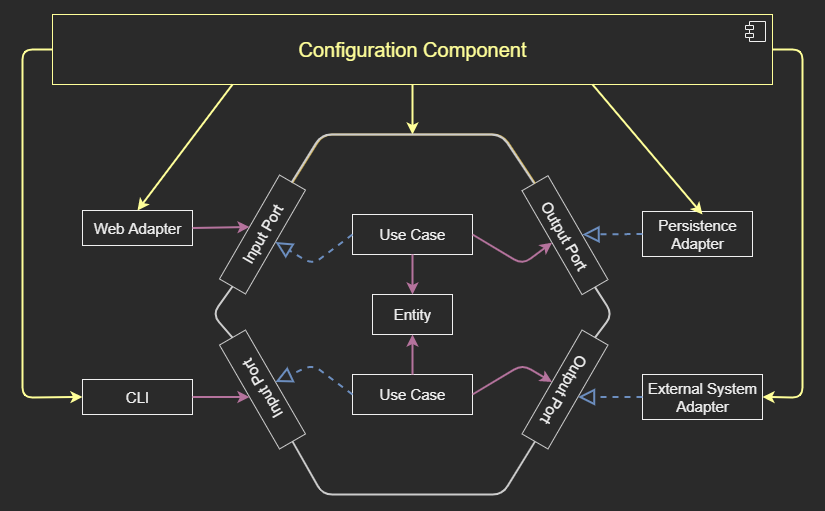

The diagram above was exported from draw.io. Its source (the exported page's mxGraphModel, read from the mxfile embedded in the PNG):
<mxGraphModel dx="1342" dy="823" grid="1" gridSize="10" guides="1" tooltips="1" connect="1" arrows="1" fold="1" page="1" pageScale="1" pageWidth="1100" pageHeight="850" math="0" shadow="0">
  <root>
    <mxCell id="0" />
    <mxCell id="1" parent="0" />
    <mxCell id="X7M7NVKLnOqEHzijPsJR-1" value="Entity" style="html=1;fillColor=none;fontSize=15;" parent="1" vertex="1">
      <mxGeometry x="510" y="400" width="80" height="40" as="geometry" />
    </mxCell>
    <mxCell id="X7M7NVKLnOqEHzijPsJR-3" value="Use Case" style="html=1;fillColor=none;fontSize=15;" parent="1" vertex="1">
      <mxGeometry x="490" y="320" width="120" height="40" as="geometry" />
    </mxCell>
    <mxCell id="X7M7NVKLnOqEHzijPsJR-4" value="Use Case" style="html=1;fillColor=none;fontSize=15;" parent="1" vertex="1">
      <mxGeometry x="490" y="480" width="120" height="40" as="geometry" />
    </mxCell>
    <mxCell id="X7M7NVKLnOqEHzijPsJR-5" value="" style="endArrow=classic;html=1;strokeWidth=2;fillColor=#e51400;exitX=0.5;exitY=1;exitDx=0;exitDy=0;entryX=0.5;entryY=0;entryDx=0;entryDy=0;strokeColor=#B5739D;" parent="1" source="X7M7NVKLnOqEHzijPsJR-3" target="X7M7NVKLnOqEHzijPsJR-1" edge="1">
      <mxGeometry width="50" height="50" relative="1" as="geometry">
        <mxPoint x="520" y="450" as="sourcePoint" />
        <mxPoint x="570" y="400" as="targetPoint" />
      </mxGeometry>
    </mxCell>
    <mxCell id="X7M7NVKLnOqEHzijPsJR-6" value="" style="endArrow=classic;html=1;strokeWidth=2;fillColor=#e51400;exitX=0.5;exitY=0;exitDx=0;exitDy=0;entryX=0.5;entryY=1;entryDx=0;entryDy=0;strokeColor=#B5739D;" parent="1" source="X7M7NVKLnOqEHzijPsJR-4" target="X7M7NVKLnOqEHzijPsJR-1" edge="1">
      <mxGeometry width="50" height="50" relative="1" as="geometry">
        <mxPoint x="583" y="370" as="sourcePoint" />
        <mxPoint x="583" y="410" as="targetPoint" />
      </mxGeometry>
    </mxCell>
    <mxCell id="X7M7NVKLnOqEHzijPsJR-7" value="Input Port" style="html=1;rotation=-60;fillColor=none;fontSize=15;strokeColor=#CCCCCC;" parent="1" vertex="1">
      <mxGeometry x="340" y="325" width="120" height="30" as="geometry" />
    </mxCell>
    <mxCell id="X7M7NVKLnOqEHzijPsJR-8" value="Input Port" style="html=1;rotation=-120;fillColor=none;fontSize=15;strokeColor=#CCCCCC;" parent="1" vertex="1">
      <mxGeometry x="340" y="480" width="120" height="30" as="geometry" />
    </mxCell>
    <mxCell id="X7M7NVKLnOqEHzijPsJR-9" value="Output Port" style="html=1;rotation=60;fillColor=none;fontSize=15;strokeColor=#CCCCCC;" parent="1" vertex="1">
      <mxGeometry x="642.5" y="325.67" width="120" height="30" as="geometry" />
    </mxCell>
    <mxCell id="X7M7NVKLnOqEHzijPsJR-11" value="Output Port" style="html=1;rotation=-240;fillColor=none;fontSize=15;strokeColor=#CCCCCC;" parent="1" vertex="1">
      <mxGeometry x="642.5" y="480" width="120" height="30" as="geometry" />
    </mxCell>
    <mxCell id="X7M7NVKLnOqEHzijPsJR-13" value="" style="endArrow=none;html=1;strokeWidth=2;exitX=1;exitY=0.5;exitDx=0;exitDy=0;entryX=0;entryY=0.5;entryDx=0;entryDy=0;fillColor=#fff2cc;strokeColor=#d6b656;" parent="1" source="X7M7NVKLnOqEHzijPsJR-7" target="X7M7NVKLnOqEHzijPsJR-9" edge="1">
      <mxGeometry width="50" height="50" relative="1" as="geometry">
        <mxPoint x="500" y="220" as="sourcePoint" />
        <mxPoint x="550" y="170" as="targetPoint" />
        <Array as="points">
          <mxPoint x="460" y="240" />
          <mxPoint x="640" y="240" />
        </Array>
      </mxGeometry>
    </mxCell>
    <mxCell id="X7M7NVKLnOqEHzijPsJR-14" value="" style="endArrow=none;html=1;strokeWidth=2;exitX=0;exitY=0.5;exitDx=0;exitDy=0;entryX=1;entryY=0.5;entryDx=0;entryDy=0;fillColor=#fff2cc;strokeColor=#CCCCCC;" parent="1" source="X7M7NVKLnOqEHzijPsJR-8" target="X7M7NVKLnOqEHzijPsJR-11" edge="1">
      <mxGeometry width="50" height="50" relative="1" as="geometry">
        <mxPoint x="450" y="600" as="sourcePoint" />
        <mxPoint x="666" y="620" as="targetPoint" />
        <Array as="points">
          <mxPoint x="460" y="600" />
          <mxPoint x="640" y="600" />
        </Array>
      </mxGeometry>
    </mxCell>
    <mxCell id="X7M7NVKLnOqEHzijPsJR-15" value="" style="endArrow=none;html=1;strokeWidth=2;entryX=0;entryY=0.5;entryDx=0;entryDy=0;exitX=1;exitY=0.5;exitDx=0;exitDy=0;fillColor=#fff2cc;strokeColor=#CCCCCC;" parent="1" source="X7M7NVKLnOqEHzijPsJR-8" target="X7M7NVKLnOqEHzijPsJR-7" edge="1">
      <mxGeometry width="50" height="50" relative="1" as="geometry">
        <mxPoint x="520" y="450" as="sourcePoint" />
        <mxPoint x="570" y="400" as="targetPoint" />
        <Array as="points">
          <mxPoint x="350" y="420" />
        </Array>
      </mxGeometry>
    </mxCell>
    <mxCell id="X7M7NVKLnOqEHzijPsJR-16" value="" style="endArrow=none;html=1;strokeWidth=2;entryX=1;entryY=0.5;entryDx=0;entryDy=0;exitX=0;exitY=0.5;exitDx=0;exitDy=0;fillColor=#fff2cc;strokeColor=#CCCCCC;" parent="1" source="X7M7NVKLnOqEHzijPsJR-11" target="X7M7NVKLnOqEHzijPsJR-9" edge="1">
      <mxGeometry width="50" height="50" relative="1" as="geometry">
        <mxPoint x="810" y="430" as="sourcePoint" />
        <mxPoint x="860" y="380" as="targetPoint" />
        <Array as="points">
          <mxPoint x="750" y="420" />
        </Array>
      </mxGeometry>
    </mxCell>
    <mxCell id="X7M7NVKLnOqEHzijPsJR-17" value="" style="endArrow=block;dashed=1;endFill=0;endSize=12;html=1;strokeWidth=2;entryX=0.5;entryY=1;entryDx=0;entryDy=0;exitX=0;exitY=0.5;exitDx=0;exitDy=0;fillColor=#dae8fc;strokeColor=#6c8ebf;" parent="1" source="X7M7NVKLnOqEHzijPsJR-3" target="X7M7NVKLnOqEHzijPsJR-7" edge="1">
      <mxGeometry width="160" relative="1" as="geometry">
        <mxPoint x="470" y="420" as="sourcePoint" />
        <mxPoint x="630" y="420" as="targetPoint" />
        <Array as="points">
          <mxPoint x="450" y="370" />
        </Array>
      </mxGeometry>
    </mxCell>
    <mxCell id="X7M7NVKLnOqEHzijPsJR-18" value="" style="endArrow=block;dashed=1;endFill=0;endSize=12;html=1;strokeWidth=2;entryX=0.5;entryY=1;entryDx=0;entryDy=0;exitX=0;exitY=0.5;exitDx=0;exitDy=0;fillColor=#dae8fc;strokeColor=#6c8ebf;" parent="1" source="X7M7NVKLnOqEHzijPsJR-4" target="X7M7NVKLnOqEHzijPsJR-8" edge="1">
      <mxGeometry width="160" relative="1" as="geometry">
        <mxPoint x="490" y="416.25" as="sourcePoint" />
        <mxPoint x="412.99038105676664" y="423.75" as="targetPoint" />
        <Array as="points">
          <mxPoint x="450" y="470" />
        </Array>
      </mxGeometry>
    </mxCell>
    <mxCell id="X7M7NVKLnOqEHzijPsJR-20" value="" style="endArrow=classic;html=1;strokeWidth=2;fillColor=#e51400;entryX=0.5;entryY=1;entryDx=0;entryDy=0;exitX=1;exitY=0.5;exitDx=0;exitDy=0;strokeColor=#B5739D;" parent="1" source="X7M7NVKLnOqEHzijPsJR-3" target="X7M7NVKLnOqEHzijPsJR-9" edge="1">
      <mxGeometry width="50" height="50" relative="1" as="geometry">
        <mxPoint x="600" y="370" as="sourcePoint" />
        <mxPoint x="600" y="410" as="targetPoint" />
        <Array as="points">
          <mxPoint x="660" y="370" />
        </Array>
      </mxGeometry>
    </mxCell>
    <mxCell id="X7M7NVKLnOqEHzijPsJR-21" value="" style="endArrow=classic;html=1;strokeWidth=2;fillColor=#e51400;exitX=1;exitY=0.5;exitDx=0;exitDy=0;entryX=0.5;entryY=1;entryDx=0;entryDy=0;strokeColor=#B5739D;" parent="1" source="X7M7NVKLnOqEHzijPsJR-4" target="X7M7NVKLnOqEHzijPsJR-11" edge="1">
      <mxGeometry width="50" height="50" relative="1" as="geometry">
        <mxPoint x="640" y="465" as="sourcePoint" />
        <mxPoint x="640" y="425" as="targetPoint" />
        <Array as="points">
          <mxPoint x="660" y="470" />
        </Array>
      </mxGeometry>
    </mxCell>
    <mxCell id="X7M7NVKLnOqEHzijPsJR-22" value="Web Adapter" style="html=1;fillColor=none;fontSize=15;" parent="1" vertex="1">
      <mxGeometry x="220" y="316" width="110" height="35" as="geometry" />
    </mxCell>
    <mxCell id="X7M7NVKLnOqEHzijPsJR-23" value="CLI" style="html=1;fillColor=none;fontSize=15;" parent="1" vertex="1">
      <mxGeometry x="220" y="485" width="110" height="35" as="geometry" />
    </mxCell>
    <mxCell id="X7M7NVKLnOqEHzijPsJR-24" value="" style="endArrow=classic;html=1;strokeWidth=2;fillColor=#e51400;exitX=1;exitY=0.5;exitDx=0;exitDy=0;entryX=0.5;entryY=0;entryDx=0;entryDy=0;strokeColor=#B5739D;" parent="1" source="X7M7NVKLnOqEHzijPsJR-22" target="X7M7NVKLnOqEHzijPsJR-7" edge="1">
      <mxGeometry width="50" height="50" relative="1" as="geometry">
        <mxPoint x="350" y="250" as="sourcePoint" />
        <mxPoint x="350" y="290" as="targetPoint" />
      </mxGeometry>
    </mxCell>
    <mxCell id="X7M7NVKLnOqEHzijPsJR-25" value="" style="endArrow=classic;html=1;strokeWidth=2;fillColor=#e51400;exitX=1;exitY=0.5;exitDx=0;exitDy=0;entryX=0.5;entryY=0;entryDx=0;entryDy=0;strokeColor=#B5739D;" parent="1" source="X7M7NVKLnOqEHzijPsJR-23" target="X7M7NVKLnOqEHzijPsJR-8" edge="1">
      <mxGeometry width="50" height="50" relative="1" as="geometry">
        <mxPoint x="260" y="400" as="sourcePoint" />
        <mxPoint x="317.00961894323336" y="410" as="targetPoint" />
      </mxGeometry>
    </mxCell>
    <mxCell id="X7M7NVKLnOqEHzijPsJR-26" value="Persistence&lt;br style=&quot;font-size: 15px;&quot;&gt;Adapter" style="html=1;fillColor=none;fontSize=15;" parent="1" vertex="1">
      <mxGeometry x="780" y="317" width="110" height="45" as="geometry" />
    </mxCell>
    <mxCell id="X7M7NVKLnOqEHzijPsJR-27" value="" style="endArrow=block;dashed=1;endFill=0;endSize=12;html=1;strokeWidth=2;exitX=0;exitY=0.5;exitDx=0;exitDy=0;fillColor=#dae8fc;strokeColor=#6c8ebf;" parent="1" source="X7M7NVKLnOqEHzijPsJR-26" edge="1">
      <mxGeometry width="160" relative="1" as="geometry">
        <mxPoint x="797.01" y="190" as="sourcePoint" />
        <mxPoint x="720" y="340" as="targetPoint" />
        <Array as="points" />
      </mxGeometry>
    </mxCell>
    <mxCell id="X7M7NVKLnOqEHzijPsJR-28" value="External System&lt;br style=&quot;font-size: 15px;&quot;&gt;Adapter" style="html=1;fillColor=none;fontSize=15;" parent="1" vertex="1">
      <mxGeometry x="780" y="480" width="120" height="45" as="geometry" />
    </mxCell>
    <mxCell id="X7M7NVKLnOqEHzijPsJR-29" value="" style="endArrow=block;dashed=1;endFill=0;endSize=12;html=1;strokeWidth=2;exitX=0;exitY=0.5;exitDx=0;exitDy=0;fillColor=#dae8fc;strokeColor=#6c8ebf;entryX=0.5;entryY=0;entryDx=0;entryDy=0;" parent="1" source="X7M7NVKLnOqEHzijPsJR-28" target="X7M7NVKLnOqEHzijPsJR-11" edge="1">
      <mxGeometry width="160" relative="1" as="geometry">
        <mxPoint x="780" y="600" as="sourcePoint" />
        <mxPoint x="720" y="622.5" as="targetPoint" />
        <Array as="points" />
      </mxGeometry>
    </mxCell>
    <mxCell id="XezZ8paEh1aKJ2Q4AFZS-2" value="&lt;font style=&quot;font-size: 20px&quot;&gt;&lt;font style=&quot;font-size: 20px&quot;&gt;Configuration&amp;nbsp;&lt;/font&gt;Component&lt;/font&gt;" style="html=1;dropTarget=0;fontSize=16;fillColor=none;fontColor=#FFFF99;strokeColor=#FFFF99;" vertex="1" parent="1">
      <mxGeometry x="190" y="120" width="720" height="70" as="geometry" />
    </mxCell>
    <mxCell id="XezZ8paEh1aKJ2Q4AFZS-3" value="" style="shape=module;jettyWidth=8;jettyHeight=4;" vertex="1" parent="XezZ8paEh1aKJ2Q4AFZS-2">
      <mxGeometry x="1" width="20" height="20" relative="1" as="geometry">
        <mxPoint x="-27" y="7" as="offset" />
      </mxGeometry>
    </mxCell>
    <mxCell id="XezZ8paEh1aKJ2Q4AFZS-6" value="" style="endArrow=classic;html=1;strokeWidth=2;fillColor=#e51400;exitX=0.5;exitY=1;exitDx=0;exitDy=0;strokeColor=#FFFF99;" edge="1" parent="1" source="XezZ8paEh1aKJ2Q4AFZS-2">
      <mxGeometry width="50" height="50" relative="1" as="geometry">
        <mxPoint x="650" y="211" as="sourcePoint" />
        <mxPoint x="550" y="240" as="targetPoint" />
      </mxGeometry>
    </mxCell>
    <mxCell id="XezZ8paEh1aKJ2Q4AFZS-7" value="" style="endArrow=none;html=1;strokeWidth=2;exitX=1;exitY=0.5;exitDx=0;exitDy=0;entryX=0;entryY=0.5;entryDx=0;entryDy=0;fillColor=#fff2cc;strokeColor=#CCCCCC;" edge="1" parent="1">
      <mxGeometry width="50" height="50" relative="1" as="geometry">
        <mxPoint x="429" y="288.0384757729337" as="sourcePoint" />
        <mxPoint x="671.5" y="288.70847577293375" as="targetPoint" />
        <Array as="points">
          <mxPoint x="459" y="240" />
          <mxPoint x="639" y="240" />
        </Array>
      </mxGeometry>
    </mxCell>
    <mxCell id="XezZ8paEh1aKJ2Q4AFZS-8" value="" style="endArrow=classic;html=1;strokeWidth=2;fillColor=#e51400;exitX=0.25;exitY=1;exitDx=0;exitDy=0;entryX=0.5;entryY=0;entryDx=0;entryDy=0;strokeColor=#FFFF99;" edge="1" parent="1" source="XezZ8paEh1aKJ2Q4AFZS-2" target="X7M7NVKLnOqEHzijPsJR-22">
      <mxGeometry width="50" height="50" relative="1" as="geometry">
        <mxPoint x="160" y="210" as="sourcePoint" />
        <mxPoint x="160" y="260" as="targetPoint" />
      </mxGeometry>
    </mxCell>
    <mxCell id="XezZ8paEh1aKJ2Q4AFZS-9" value="" style="endArrow=classic;html=1;strokeWidth=2;fillColor=#e51400;strokeColor=#FFFF99;" edge="1" parent="1">
      <mxGeometry width="50" height="50" relative="1" as="geometry">
        <mxPoint x="730" y="190" as="sourcePoint" />
        <mxPoint x="840" y="320" as="targetPoint" />
      </mxGeometry>
    </mxCell>
    <mxCell id="XezZ8paEh1aKJ2Q4AFZS-10" value="" style="endArrow=classic;html=1;strokeWidth=2;fillColor=#e51400;exitX=0;exitY=0.5;exitDx=0;exitDy=0;entryX=0;entryY=0.5;entryDx=0;entryDy=0;strokeColor=#FFFF99;" edge="1" parent="1" source="XezZ8paEh1aKJ2Q4AFZS-2" target="X7M7NVKLnOqEHzijPsJR-23">
      <mxGeometry width="50" height="50" relative="1" as="geometry">
        <mxPoint x="125" y="199" as="sourcePoint" />
        <mxPoint x="30" y="325" as="targetPoint" />
        <Array as="points">
          <mxPoint x="160" y="155" />
          <mxPoint x="160" y="503" />
        </Array>
      </mxGeometry>
    </mxCell>
    <mxCell id="XezZ8paEh1aKJ2Q4AFZS-11" value="" style="endArrow=classic;html=1;strokeWidth=2;fillColor=#e51400;exitX=1;exitY=0.5;exitDx=0;exitDy=0;entryX=1;entryY=0.5;entryDx=0;entryDy=0;strokeColor=#FFFF99;" edge="1" parent="1" source="XezZ8paEh1aKJ2Q4AFZS-2" target="X7M7NVKLnOqEHzijPsJR-28">
      <mxGeometry width="50" height="50" relative="1" as="geometry">
        <mxPoint x="950" y="230" as="sourcePoint" />
        <mxPoint x="980" y="360" as="targetPoint" />
        <Array as="points">
          <mxPoint x="940" y="155" />
          <mxPoint x="940" y="503" />
        </Array>
      </mxGeometry>
    </mxCell>
  </root>
</mxGraphModel>